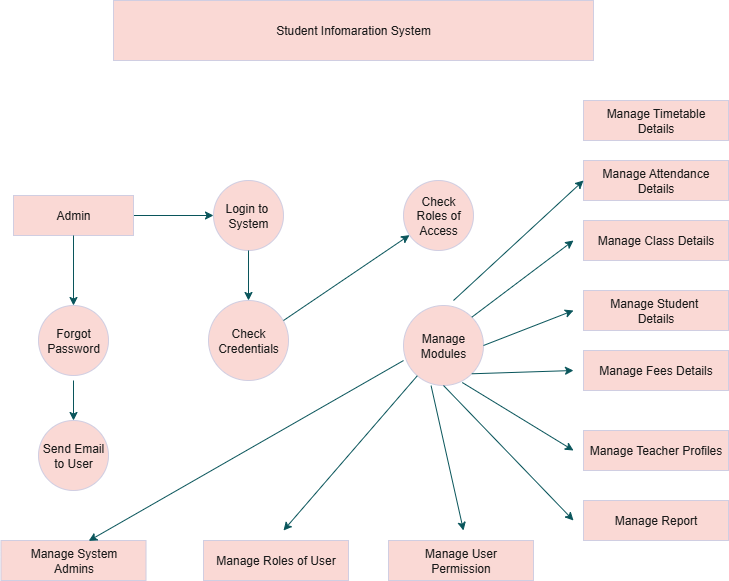

The diagram above was exported from draw.io. Its source (the exported page's mxGraphModel, read from the mxfile embedded in the PNG):
<mxGraphModel dx="1042" dy="527" grid="1" gridSize="10" guides="1" tooltips="1" connect="1" arrows="1" fold="1" page="1" pageScale="1" pageWidth="850" pageHeight="1100" math="0" shadow="0">
  <root>
    <mxCell id="0" />
    <mxCell id="1" parent="0" />
    <mxCell id="AYShZQ-Bm2W-qUmYsjQ2-1" value="Student Infomaration System" style="rounded=0;whiteSpace=wrap;html=1;labelBackgroundColor=none;fillColor=#FAD9D5;strokeColor=#D0CEE2;fontColor=#1A1A1A;" vertex="1" parent="1">
      <mxGeometry x="150" y="20" width="480" height="60" as="geometry" />
    </mxCell>
    <mxCell id="AYShZQ-Bm2W-qUmYsjQ2-28" value="" style="edgeStyle=orthogonalEdgeStyle;rounded=0;orthogonalLoop=1;jettySize=auto;html=1;labelBackgroundColor=none;strokeColor=#09555B;fontColor=default;" edge="1" parent="1" source="AYShZQ-Bm2W-qUmYsjQ2-2" target="AYShZQ-Bm2W-qUmYsjQ2-3">
      <mxGeometry relative="1" as="geometry" />
    </mxCell>
    <mxCell id="AYShZQ-Bm2W-qUmYsjQ2-2" value="Admin" style="rounded=0;whiteSpace=wrap;html=1;labelBackgroundColor=none;fillColor=#FAD9D5;strokeColor=#D0CEE2;fontColor=#1A1A1A;" vertex="1" parent="1">
      <mxGeometry x="50" y="215" width="120" height="40" as="geometry" />
    </mxCell>
    <mxCell id="AYShZQ-Bm2W-qUmYsjQ2-3" value="Login to&amp;nbsp;&lt;br&gt;System" style="ellipse;whiteSpace=wrap;html=1;aspect=fixed;labelBackgroundColor=none;fillColor=#FAD9D5;strokeColor=#D0CEE2;fontColor=#1A1A1A;" vertex="1" parent="1">
      <mxGeometry x="250" y="200" width="70" height="70" as="geometry" />
    </mxCell>
    <mxCell id="AYShZQ-Bm2W-qUmYsjQ2-5" value="Forgot&lt;div&gt;Password&lt;/div&gt;" style="ellipse;whiteSpace=wrap;html=1;aspect=fixed;labelBackgroundColor=none;fillColor=#FAD9D5;strokeColor=#D0CEE2;fontColor=#1A1A1A;" vertex="1" parent="1">
      <mxGeometry x="75" y="325" width="70" height="70" as="geometry" />
    </mxCell>
    <mxCell id="AYShZQ-Bm2W-qUmYsjQ2-6" value="Send Email&lt;br&gt;to User" style="ellipse;whiteSpace=wrap;html=1;aspect=fixed;labelBackgroundColor=none;fillColor=#FAD9D5;strokeColor=#D0CEE2;fontColor=#1A1A1A;" vertex="1" parent="1">
      <mxGeometry x="75" y="440" width="70" height="70" as="geometry" />
    </mxCell>
    <mxCell id="AYShZQ-Bm2W-qUmYsjQ2-7" value="Check&lt;br&gt;Credentials" style="ellipse;whiteSpace=wrap;html=1;aspect=fixed;labelBackgroundColor=none;fillColor=#FAD9D5;strokeColor=#D0CEE2;fontColor=#1A1A1A;" vertex="1" parent="1">
      <mxGeometry x="245" y="320" width="80" height="80" as="geometry" />
    </mxCell>
    <mxCell id="AYShZQ-Bm2W-qUmYsjQ2-8" value="Check Roles of&lt;div&gt;Access&lt;/div&gt;" style="ellipse;whiteSpace=wrap;html=1;aspect=fixed;labelBackgroundColor=none;fillColor=#FAD9D5;strokeColor=#D0CEE2;fontColor=#1A1A1A;" vertex="1" parent="1">
      <mxGeometry x="440" y="200" width="70" height="70" as="geometry" />
    </mxCell>
    <mxCell id="AYShZQ-Bm2W-qUmYsjQ2-9" value="Manage&lt;br&gt;Modules" style="ellipse;whiteSpace=wrap;html=1;aspect=fixed;labelBackgroundColor=none;fillColor=#FAD9D5;strokeColor=#D0CEE2;fontColor=#1A1A1A;" vertex="1" parent="1">
      <mxGeometry x="440" y="325" width="80" height="80" as="geometry" />
    </mxCell>
    <mxCell id="AYShZQ-Bm2W-qUmYsjQ2-10" value="Manage System&lt;br&gt;Admins" style="rounded=0;whiteSpace=wrap;html=1;labelBackgroundColor=none;fillColor=#FAD9D5;strokeColor=#D0CEE2;fontColor=#1A1A1A;" vertex="1" parent="1">
      <mxGeometry x="37.5" y="560" width="145" height="40" as="geometry" />
    </mxCell>
    <mxCell id="AYShZQ-Bm2W-qUmYsjQ2-11" value="Manage Roles of User" style="rounded=0;whiteSpace=wrap;html=1;labelBackgroundColor=none;fillColor=#FAD9D5;strokeColor=#D0CEE2;fontColor=#1A1A1A;" vertex="1" parent="1">
      <mxGeometry x="240" y="560" width="145" height="40" as="geometry" />
    </mxCell>
    <mxCell id="AYShZQ-Bm2W-qUmYsjQ2-12" value="Manage User&lt;div&gt;Permission&lt;/div&gt;" style="rounded=0;whiteSpace=wrap;html=1;labelBackgroundColor=none;fillColor=#FAD9D5;strokeColor=#D0CEE2;fontColor=#1A1A1A;" vertex="1" parent="1">
      <mxGeometry x="425" y="560" width="145" height="40" as="geometry" />
    </mxCell>
    <mxCell id="AYShZQ-Bm2W-qUmYsjQ2-13" value="Manage Timetable&lt;div&gt;Details&lt;/div&gt;" style="rounded=0;whiteSpace=wrap;html=1;labelBackgroundColor=none;fillColor=#FAD9D5;strokeColor=#D0CEE2;fontColor=#1A1A1A;" vertex="1" parent="1">
      <mxGeometry x="620" y="120" width="145" height="40" as="geometry" />
    </mxCell>
    <mxCell id="AYShZQ-Bm2W-qUmYsjQ2-14" value="Manage Attendance&lt;div&gt;Details&lt;/div&gt;" style="rounded=0;whiteSpace=wrap;html=1;labelBackgroundColor=none;fillColor=#FAD9D5;strokeColor=#D0CEE2;fontColor=#1A1A1A;" vertex="1" parent="1">
      <mxGeometry x="620" y="180" width="145" height="40" as="geometry" />
    </mxCell>
    <mxCell id="AYShZQ-Bm2W-qUmYsjQ2-15" value="Manage Class Details" style="rounded=0;whiteSpace=wrap;html=1;labelBackgroundColor=none;fillColor=#FAD9D5;strokeColor=#D0CEE2;fontColor=#1A1A1A;" vertex="1" parent="1">
      <mxGeometry x="620" y="240" width="145" height="40" as="geometry" />
    </mxCell>
    <mxCell id="AYShZQ-Bm2W-qUmYsjQ2-16" value="Manage Student&amp;nbsp;&lt;div&gt;Details&lt;/div&gt;" style="rounded=0;whiteSpace=wrap;html=1;labelBackgroundColor=none;fillColor=#FAD9D5;strokeColor=#D0CEE2;fontColor=#1A1A1A;" vertex="1" parent="1">
      <mxGeometry x="620" y="310" width="145" height="40" as="geometry" />
    </mxCell>
    <mxCell id="AYShZQ-Bm2W-qUmYsjQ2-17" value="Manage Fees Details" style="rounded=0;whiteSpace=wrap;html=1;labelBackgroundColor=none;fillColor=#FAD9D5;strokeColor=#D0CEE2;fontColor=#1A1A1A;" vertex="1" parent="1">
      <mxGeometry x="620" y="370" width="145" height="40" as="geometry" />
    </mxCell>
    <mxCell id="AYShZQ-Bm2W-qUmYsjQ2-18" value="Manage Teacher Profiles" style="rounded=0;whiteSpace=wrap;html=1;labelBackgroundColor=none;fillColor=#FAD9D5;strokeColor=#D0CEE2;fontColor=#1A1A1A;" vertex="1" parent="1">
      <mxGeometry x="620" y="450" width="145" height="40" as="geometry" />
    </mxCell>
    <mxCell id="AYShZQ-Bm2W-qUmYsjQ2-19" value="Manage Report" style="rounded=0;whiteSpace=wrap;html=1;labelBackgroundColor=none;fillColor=#FAD9D5;strokeColor=#D0CEE2;fontColor=#1A1A1A;" vertex="1" parent="1">
      <mxGeometry x="620" y="520" width="145" height="40" as="geometry" />
    </mxCell>
    <mxCell id="AYShZQ-Bm2W-qUmYsjQ2-25" value="" style="endArrow=classic;html=1;rounded=0;entryX=0.5;entryY=0;entryDx=0;entryDy=0;exitX=0.5;exitY=1;exitDx=0;exitDy=0;labelBackgroundColor=none;strokeColor=#09555B;fontColor=default;" edge="1" parent="1" source="AYShZQ-Bm2W-qUmYsjQ2-2" target="AYShZQ-Bm2W-qUmYsjQ2-5">
      <mxGeometry width="50" height="50" relative="1" as="geometry">
        <mxPoint x="80" y="320" as="sourcePoint" />
        <mxPoint x="130" y="270" as="targetPoint" />
      </mxGeometry>
    </mxCell>
    <mxCell id="AYShZQ-Bm2W-qUmYsjQ2-29" value="" style="endArrow=classic;html=1;rounded=0;entryX=0.5;entryY=0;entryDx=0;entryDy=0;labelBackgroundColor=none;strokeColor=#09555B;fontColor=default;" edge="1" parent="1" target="AYShZQ-Bm2W-qUmYsjQ2-6">
      <mxGeometry width="50" height="50" relative="1" as="geometry">
        <mxPoint x="110" y="400" as="sourcePoint" />
        <mxPoint x="160" y="350" as="targetPoint" />
      </mxGeometry>
    </mxCell>
    <mxCell id="AYShZQ-Bm2W-qUmYsjQ2-31" value="" style="endArrow=classic;html=1;rounded=0;entryX=0.5;entryY=0;entryDx=0;entryDy=0;exitX=0.5;exitY=1;exitDx=0;exitDy=0;labelBackgroundColor=none;strokeColor=#09555B;fontColor=default;" edge="1" parent="1" source="AYShZQ-Bm2W-qUmYsjQ2-3" target="AYShZQ-Bm2W-qUmYsjQ2-7">
      <mxGeometry width="50" height="50" relative="1" as="geometry">
        <mxPoint x="280" y="270" as="sourcePoint" />
        <mxPoint x="330" y="220" as="targetPoint" />
      </mxGeometry>
    </mxCell>
    <mxCell id="AYShZQ-Bm2W-qUmYsjQ2-32" value="" style="endArrow=classic;html=1;rounded=0;labelBackgroundColor=none;strokeColor=#09555B;fontColor=default;" edge="1" parent="1" target="AYShZQ-Bm2W-qUmYsjQ2-8">
      <mxGeometry width="50" height="50" relative="1" as="geometry">
        <mxPoint x="320" y="340" as="sourcePoint" />
        <mxPoint x="370" y="290" as="targetPoint" />
      </mxGeometry>
    </mxCell>
    <mxCell id="AYShZQ-Bm2W-qUmYsjQ2-33" value="" style="endArrow=classic;html=1;rounded=0;entryX=0;entryY=0.5;entryDx=0;entryDy=0;labelBackgroundColor=none;strokeColor=#09555B;fontColor=default;" edge="1" parent="1" target="AYShZQ-Bm2W-qUmYsjQ2-14">
      <mxGeometry width="50" height="50" relative="1" as="geometry">
        <mxPoint x="490" y="320" as="sourcePoint" />
        <mxPoint x="540" y="270" as="targetPoint" />
      </mxGeometry>
    </mxCell>
    <mxCell id="AYShZQ-Bm2W-qUmYsjQ2-34" value="" style="endArrow=classic;html=1;rounded=0;exitX=1;exitY=0;exitDx=0;exitDy=0;labelBackgroundColor=none;strokeColor=#09555B;fontColor=default;" edge="1" parent="1" source="AYShZQ-Bm2W-qUmYsjQ2-9">
      <mxGeometry width="50" height="50" relative="1" as="geometry">
        <mxPoint x="520" y="340" as="sourcePoint" />
        <mxPoint x="610" y="260" as="targetPoint" />
      </mxGeometry>
    </mxCell>
    <mxCell id="AYShZQ-Bm2W-qUmYsjQ2-35" value="" style="endArrow=classic;html=1;rounded=0;exitX=1;exitY=0.5;exitDx=0;exitDy=0;labelBackgroundColor=none;strokeColor=#09555B;fontColor=default;" edge="1" parent="1" source="AYShZQ-Bm2W-qUmYsjQ2-9">
      <mxGeometry width="50" height="50" relative="1" as="geometry">
        <mxPoint x="530" y="370" as="sourcePoint" />
        <mxPoint x="610" y="330" as="targetPoint" />
      </mxGeometry>
    </mxCell>
    <mxCell id="AYShZQ-Bm2W-qUmYsjQ2-36" value="" style="endArrow=classic;html=1;rounded=0;exitX=1;exitY=1;exitDx=0;exitDy=0;labelBackgroundColor=none;strokeColor=#09555B;fontColor=default;" edge="1" parent="1" source="AYShZQ-Bm2W-qUmYsjQ2-9">
      <mxGeometry width="50" height="50" relative="1" as="geometry">
        <mxPoint x="520" y="410" as="sourcePoint" />
        <mxPoint x="610" y="390" as="targetPoint" />
      </mxGeometry>
    </mxCell>
    <mxCell id="AYShZQ-Bm2W-qUmYsjQ2-37" value="" style="endArrow=classic;html=1;rounded=0;exitX=0.735;exitY=0.963;exitDx=0;exitDy=0;exitPerimeter=0;labelBackgroundColor=none;strokeColor=#09555B;fontColor=default;" edge="1" parent="1" source="AYShZQ-Bm2W-qUmYsjQ2-9">
      <mxGeometry width="50" height="50" relative="1" as="geometry">
        <mxPoint x="500" y="410" as="sourcePoint" />
        <mxPoint x="610" y="470" as="targetPoint" />
      </mxGeometry>
    </mxCell>
    <mxCell id="AYShZQ-Bm2W-qUmYsjQ2-38" value="" style="endArrow=classic;html=1;rounded=0;exitX=0.5;exitY=1;exitDx=0;exitDy=0;labelBackgroundColor=none;strokeColor=#09555B;fontColor=default;" edge="1" parent="1" source="AYShZQ-Bm2W-qUmYsjQ2-9">
      <mxGeometry width="50" height="50" relative="1" as="geometry">
        <mxPoint x="470" y="420" as="sourcePoint" />
        <mxPoint x="610" y="540" as="targetPoint" />
      </mxGeometry>
    </mxCell>
    <mxCell id="AYShZQ-Bm2W-qUmYsjQ2-39" value="" style="endArrow=classic;html=1;rounded=0;labelBackgroundColor=none;strokeColor=#09555B;fontColor=default;" edge="1" parent="1" source="AYShZQ-Bm2W-qUmYsjQ2-9">
      <mxGeometry width="50" height="50" relative="1" as="geometry">
        <mxPoint x="360" y="460" as="sourcePoint" />
        <mxPoint x="320" y="550" as="targetPoint" />
      </mxGeometry>
    </mxCell>
    <mxCell id="AYShZQ-Bm2W-qUmYsjQ2-40" value="" style="endArrow=classic;html=1;rounded=0;exitX=0.345;exitY=1.003;exitDx=0;exitDy=0;exitPerimeter=0;labelBackgroundColor=none;strokeColor=#09555B;fontColor=default;" edge="1" parent="1" source="AYShZQ-Bm2W-qUmYsjQ2-9">
      <mxGeometry width="50" height="50" relative="1" as="geometry">
        <mxPoint x="430" y="470" as="sourcePoint" />
        <mxPoint x="500" y="550" as="targetPoint" />
      </mxGeometry>
    </mxCell>
    <mxCell id="AYShZQ-Bm2W-qUmYsjQ2-41" value="" style="endArrow=classic;html=1;rounded=0;entryX=0.605;entryY=0.01;entryDx=0;entryDy=0;entryPerimeter=0;exitX=0;exitY=0.688;exitDx=0;exitDy=0;exitPerimeter=0;labelBackgroundColor=none;strokeColor=#09555B;fontColor=default;" edge="1" parent="1" source="AYShZQ-Bm2W-qUmYsjQ2-9" target="AYShZQ-Bm2W-qUmYsjQ2-10">
      <mxGeometry width="50" height="50" relative="1" as="geometry">
        <mxPoint x="260" y="510" as="sourcePoint" />
        <mxPoint x="310" y="460" as="targetPoint" />
      </mxGeometry>
    </mxCell>
  </root>
</mxGraphModel>